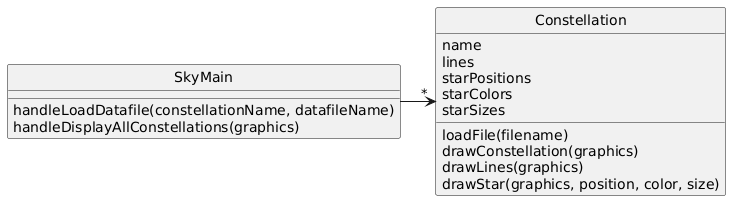

The diagram above was rendered by PlantUML. Its source (embedded in the PNG):
@startuml
skinparam style strictuml

class SkyMain {
  handleLoadDatafile(constellationName, datafileName)
  handleDisplayAllConstellations(graphics)
}

class Constellation {
  name
  lines
  starPositions
  starColors
  starSizes
  loadFile(filename)
  drawConstellation(graphics)
  drawLines(graphics)
  drawStar(graphics, position, color, size)
}

SkyMain ->"*" Constellation
@enduml